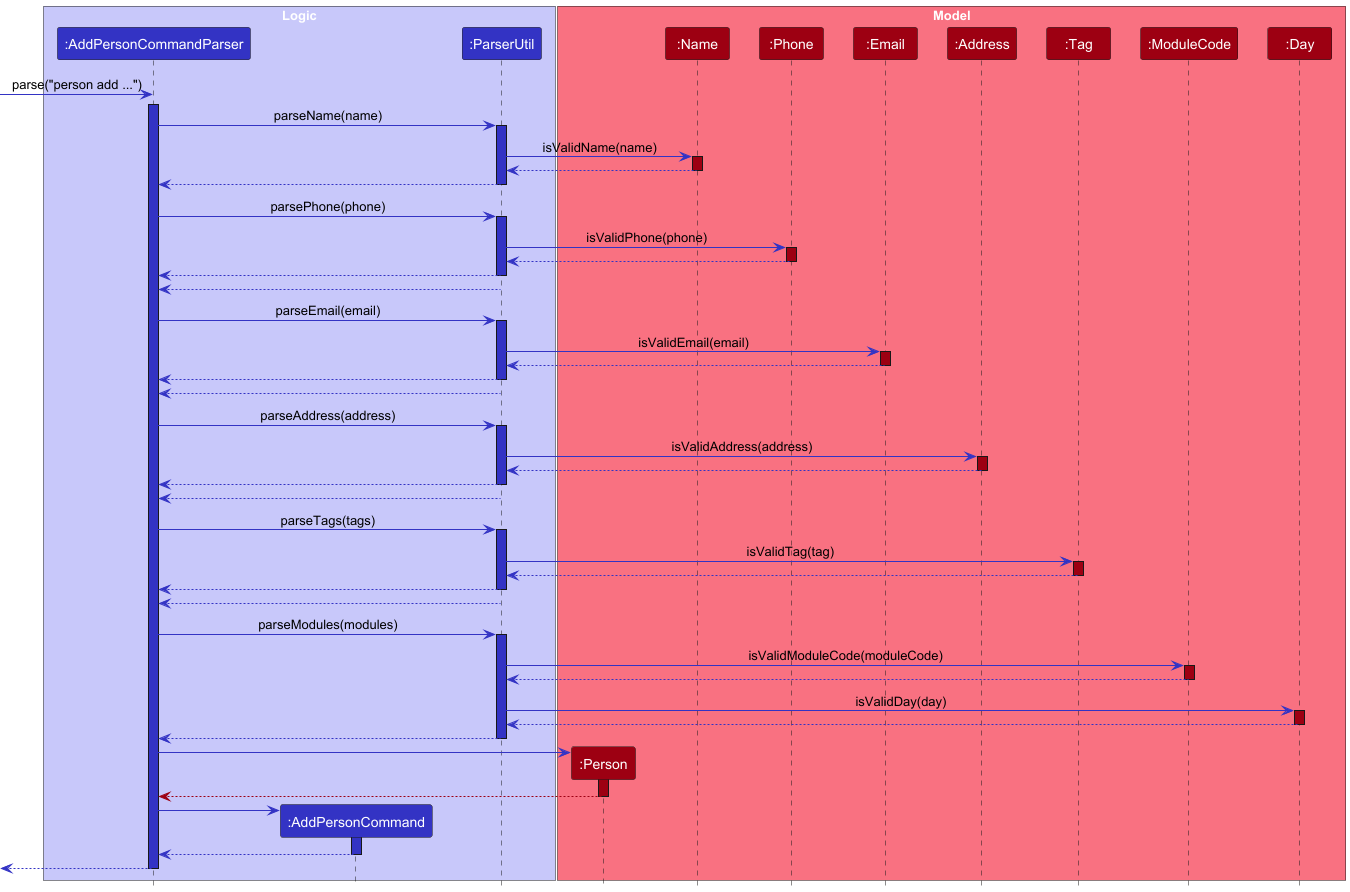

The diagram above was rendered by PlantUML. Its source (embedded in the PNG):
@startuml
!include style.puml
skinparam ArrowFontStyle plain

box "Logic" LOGIC_COLOR_T1
Participant ":AddPersonCommandParser" as AddPersonCommandParser LOGIC_COLOR
Participant ":AddPersonCommand" as AddPersonCommand LOGIC_COLOR
Participant ":ParserUtil" as ParserUtil LOGIC_COLOR

end box
box "Model" MODEL_COLOR_T1
Participant ":Person" as Person MODEL_COLOR
Participant ":Name" as Name MODEL_COLOR
Participant ":Phone" as Phone MODEL_COLOR
Participant ":Email" as Email MODEL_COLOR
Participant ":Address" as Address MODEL_COLOR
Participant ":Tag" as Tag MODEL_COLOR
Participant ":ModuleCode" as ModuleCode MODEL_COLOR
Participant ":Day" as Day MODEL_COLOR
end box

create AddPersonCommandParser
 -[LOGIC_COLOR]> AddPersonCommandParser : parse("person add ...")
activate AddPersonCommandParser LOGIC_COLOR

AddPersonCommandParser -[LOGIC_COLOR]> ParserUtil : parseName(name)
activate ParserUtil LOGIC_COLOR

ParserUtil -[LOGIC_COLOR]> Name : isValidName(name)
activate Name MODEL_COLOR

Name --[LOGIC_COLOR]> ParserUtil
deactivate Name



ParserUtil --[LOGIC_COLOR]> AddPersonCommandParser
deactivate ParserUtil

AddPersonCommandParser -[LOGIC_COLOR]> ParserUtil : parsePhone(phone)
activate ParserUtil LOGIC_COLOR

ParserUtil -[LOGIC_COLOR]> Phone : isValidPhone(phone)
activate Phone MODEL_COLOR

Phone --[LOGIC_COLOR]> ParserUtil
deactivate Phone

ParserUtil --[LOGIC_COLOR]> AddPersonCommandParser
deactivate ParserUtil



ParserUtil --[LOGIC_COLOR]> AddPersonCommandParser
deactivate ParserUtil

AddPersonCommandParser -[LOGIC_COLOR]> ParserUtil : parseEmail(email)
activate ParserUtil LOGIC_COLOR

ParserUtil -[LOGIC_COLOR]> Email : isValidEmail(email)
activate Email MODEL_COLOR

Email --[LOGIC_COLOR]> ParserUtil
deactivate Email

ParserUtil --[LOGIC_COLOR]> AddPersonCommandParser
deactivate ParserUtil



ParserUtil --[LOGIC_COLOR]> AddPersonCommandParser
deactivate ParserUtil

AddPersonCommandParser -[LOGIC_COLOR]> ParserUtil : parseAddress(address)
activate ParserUtil LOGIC_COLOR

ParserUtil -[LOGIC_COLOR]> Address : isValidAddress(address)
activate Address MODEL_COLOR

Address --[LOGIC_COLOR]> ParserUtil
deactivate Address

ParserUtil --[LOGIC_COLOR]> AddPersonCommandParser
deactivate ParserUtil



ParserUtil --[LOGIC_COLOR]> AddPersonCommandParser
deactivate ParserUtil

AddPersonCommandParser -[LOGIC_COLOR]> ParserUtil : parseTags(tags)
activate ParserUtil LOGIC_COLOR

ParserUtil -[LOGIC_COLOR]> Tag : isValidTag(tag)
activate Tag MODEL_COLOR

Tag --[LOGIC_COLOR]> ParserUtil
deactivate Tag

ParserUtil --[LOGIC_COLOR]> AddPersonCommandParser
deactivate ParserUtil



ParserUtil --[LOGIC_COLOR]> AddPersonCommandParser
deactivate ParserUtil

AddPersonCommandParser -[LOGIC_COLOR]> ParserUtil : parseModules(modules)
activate ParserUtil LOGIC_COLOR

ParserUtil -[LOGIC_COLOR]> ModuleCode : isValidModuleCode(moduleCode)
activate ModuleCode MODEL_COLOR

ModuleCode --[LOGIC_COLOR]> ParserUtil
deactivate ModuleCode

ParserUtil -[LOGIC_COLOR]> Day : isValidDay(day)
activate Day MODEL_COLOR

Day --[LOGIC_COLOR]> ParserUtil
deactivate Day

ParserUtil --[LOGIC_COLOR]> AddPersonCommandParser
deactivate ParserUtil


create Person
AddPersonCommandParser -[LOGIC_COLOR]> Person
activate Person MODEL_COLOR

Person --[MODEL_COLOR]> AddPersonCommandParser
deactivate Person

create AddPersonCommand
AddPersonCommandParser -[LOGIC_COLOR]> AddPersonCommand
activate AddPersonCommand LOGIC_COLOR

AddPersonCommand --[LOGIC_COLOR]> AddPersonCommandParser
deactivate AddPersonCommand


 <-[LOGIC_COLOR]-  AddPersonCommandParser
deactivate AddPersonCommandParser
@enduml